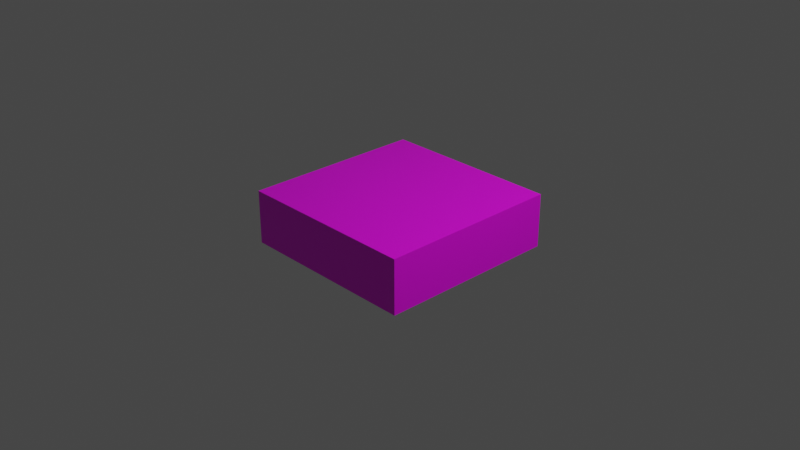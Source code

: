 # Source: Cubo.blend  (saved by Blender 2.92.15; exported with 4.5.12 LTS)
import bpy
from mathutils import Matrix  # noqa: F401  (used for matrix-valued properties, if any)

bpy.ops.wm.read_factory_settings(use_empty=True)
scene = bpy.context.scene
scene.name = 'Scene'

# ---- collections
col_collection = bpy.data.collections.new('Collection'); scene.collection.children.link(col_collection)

# ---- images (referenced by path relative to the original .blend; pixels are not part of the script)
import os
ASSET_DIR = os.environ.get("B2B_ASSET_DIR", "")  # directory of the original .blend (textures are referenced by path, not embedded)
HERE = os.path.dirname(os.path.abspath(__file__))  # packed textures are extracted next to this script under _unpacked/

def load_image(name, relpath, width, height, colorspace="sRGB"):
    """Load a texture the original file referenced (path relative to the .blend, or extracted next to this script)."""
    p = next((c for c in (os.path.join(HERE, relpath), os.path.join(ASSET_DIR, relpath)) if relpath and os.path.exists(c)), "")
    if p:
        img = bpy.data.images.load(p, check_existing=True)
        img.name = name
    else:  # same state as the original file: an image datablock whose file is absent (Cycles renders it pink)
        img = bpy.data.images.new(name, width, height)
        img.source = "FILE"
        img.filepath = "//" + (relpath or name)
    img.colorspace_settings.name = colorspace
    return img
img_cubetextura_png = load_image('CubeTextura.png', 'CubeTextura.png', 1024, 1024, 'sRGB')

# ---- materials (node trees are filled in below, after node groups)
mat_material = bpy.data.materials.new('Material')
mat_material.alpha_threshold = 0.0
mat_material.use_transparent_shadow = False
mat_material.line_color = (0.0, 0.0, 0.0, 1.0)

# ---- material node trees
mat_material.use_nodes = True; mat_material.node_tree.nodes.clear()
_N = mat_material.node_tree.nodes; _L = mat_material.node_tree.links
n0 = _N.new('ShaderNodeOutputMaterial'); n0.name = 'Material Output'; n0.location = (300, 300)
n1 = _N.new('ShaderNodeBsdfPrincipled'); n1.name = 'Principled BSDF'; n1.location = (10, 300)
n1.distribution = 'GGX'
n1.subsurface_method = 'BURLEY'
n1.inputs[2].default_value = 0.4
n1.inputs[3].default_value = 1.45
n1.inputs[27].default_value = (0.0, 0.0, 0.0, 1.0)
n1.inputs[28].default_value = 1.0
n2 = _N.new('ShaderNodeTexImage'); n2.name = 'Image Texture'; n2.location = (-280, 280)
n2.image = img_cubetextura_png
_L.new(n1.outputs[0], n0.inputs[0])
_L.new(n2.outputs[0], n1.inputs[0])
n0.is_active_output = True

# ---- world
world_world = bpy.data.worlds.new('World'); scene.world = world_world
world_world.use_nodes = True; world_world.node_tree.nodes.clear()
_N = world_world.node_tree.nodes; _L = world_world.node_tree.links
n0 = _N.new('ShaderNodeOutputWorld'); n0.name = 'World Output'; n0.location = (300, 300)
n1 = _N.new('ShaderNodeBackground'); n1.name = 'Background'; n1.location = (10, 300)
n1.inputs[0].default_value = (0.05088, 0.05088, 0.05088, 1.0)
_L.new(n1.outputs[0], n0.inputs[0])
n0.is_active_output = True
world_world.color = (0.05088, 0.05088, 0.05088)
world_world.use_sun_shadow = False
world_world.sun_shadow_jitter_overblur = 0.0

# ---- cameras
cam_camera = bpy.data.cameras.new('Camera')
cam_camera.clip_end = 100.0
cam_camera.ortho_scale = 7.314

# ---- lights
light_light = bpy.data.lights.new('Light', 'POINT')
light_light.transmission_factor = 0.0
light_light.energy = 1000.0
light_light.shadow_soft_size = 0.1
light_light.shadow_maximum_resolution = 0.006
light_light.use_absolute_resolution = True

# ---- meshes
me_cube = bpy.data.meshes.new('Cube')
me_cube.from_pydata([(1.0, 1.0, 1.0), (1.0, 1.0, -1.0), (1.0, -1.0, 1.0), (1.0, -1.0, -1.0), (-1.0, 1.0, 1.0), (-1.0, 1.0, -1.0), (-1.0, -1.0, 1.0), (-1.0, -1.0, -1.0)], [], [(0, 4, 6, 2), (3, 2, 6, 7), (7, 6, 4, 5), (5, 1, 3, 7), (1, 0, 2, 3), (5, 4, 0, 1)])
_uv = me_cube.uv_layers.new(name='UVMap')
_uv.uv.foreach_set('vector', [0.625, 0.5, 0.875, 0.5, 0.875, 0.75, 0.625, 0.75, 0.375, 0.75, 0.625, 0.75, 0.625, 1.0, 0.375, 1.0, 0.375, 0.0, 0.625, 0.0, 0.625, 0.25, 0.375, 0.25, 0.125, 0.5, 0.375, 0.5, 0.375, 0.75, 0.125, 0.75, 0.375, 0.5, 0.625, 0.5, 0.625, 0.75, 0.375, 0.75, 0.375, 0.25, 0.625, 0.25, 0.625, 0.5, 0.375, 0.5])
me_cube.materials.append(mat_material)
me_cube.use_remesh_preserve_volume = False
me_cube.use_remesh_preserve_attributes = False
me_cube.use_mirror_vertex_groups = False
me_cube.update()

# ---- objects
ob_cube = bpy.data.objects.new('Cube', me_cube)
ob_light = bpy.data.objects.new('Light', light_light)
ob_camera = bpy.data.objects.new('Camera', cam_camera)

# ---- transforms, parenting, visibility, modifiers, constraints
ob_cube.location = (0.0, 0.0, 0.0)
ob_cube.scale = (1.0, 1.0, 0.2916)
ob_cube.lock_rotations_4d = False
ob_cube.empty_display_type = 'ARROWS'
ob_cube.lineart.crease_threshold = 0.0
ob_light.location = (4.076, 1.005, 5.904)
ob_light.rotation_euler = (0.6503, 0.05522, 1.866)
ob_light.lock_rotations_4d = False
ob_light.empty_display_type = 'ARROWS'
ob_light.color = (0.0, 0.0, 0.0, 0.0)
ob_light.lineart.crease_threshold = 0.0
ob_camera.location = (7.359, -6.926, 4.958)
ob_camera.rotation_euler = (1.109, 0.0, 0.8149)
ob_camera.lock_rotations_4d = False
ob_camera.empty_display_type = 'ARROWS'
ob_camera.color = (0.0, 0.0, 0.0, 0.0)
ob_camera.display_type = 'WIRE'
ob_camera.lineart.crease_threshold = 0.0

# ---- collection membership
col_collection.objects.link(ob_cube)
col_collection.objects.link(ob_light)
col_collection.objects.link(ob_camera)

# ---- scene / render settings (as saved in the file)
scene.camera = ob_camera
scene.frame_start = 1; scene.frame_end = 250; scene.frame_set(1)
scene.render.engine = 'BLENDER_EEVEE_NEXT'
scene.cycles.use_denoising = False
scene.cycles.samples = 128
scene.cycles.sampling_pattern = 'TABULATED_SOBOL'
scene.cycles.use_adaptive_sampling = False
scene.cycles.use_light_tree = False
scene.view_settings.view_transform = 'Filmic'
bpy.context.view_layer.update()

